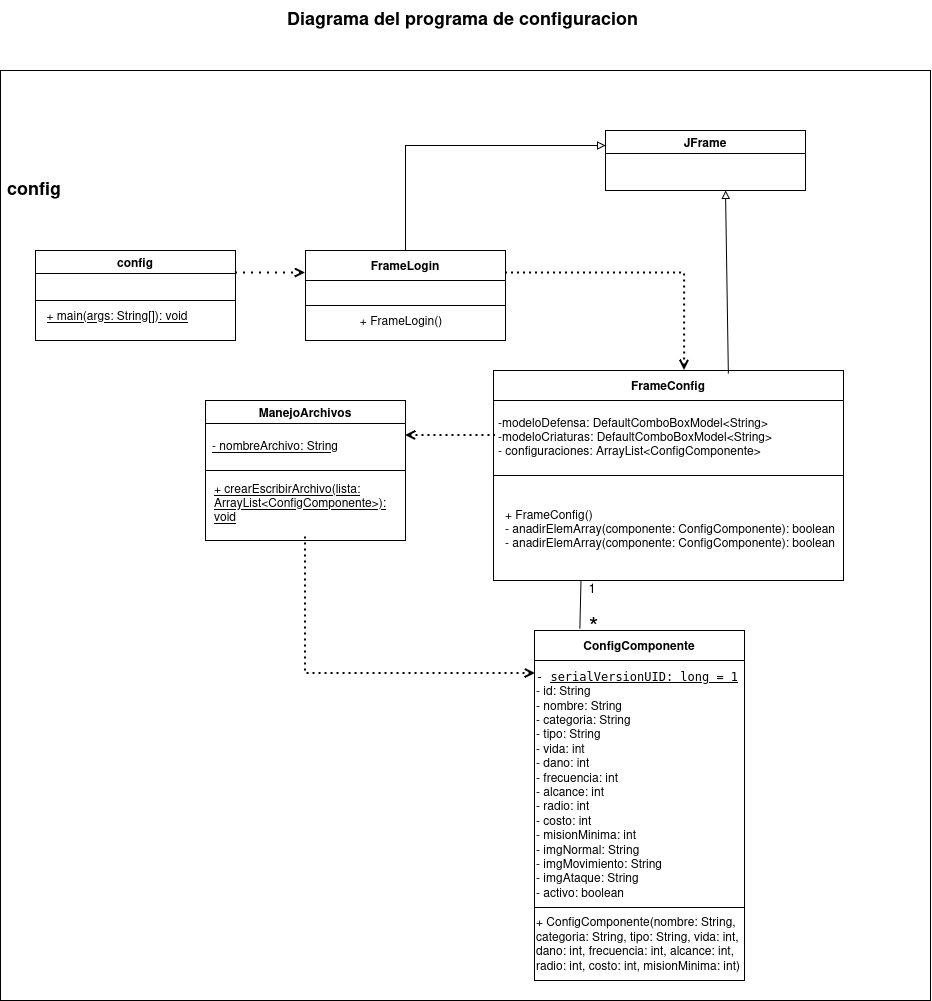

The diagram above was exported from draw.io. Its source (the exported page's mxGraphModel, read from the mxfile embedded in the PNG):
<mxGraphModel dx="2455" dy="1513" grid="1" gridSize="10" guides="1" tooltips="1" connect="1" arrows="1" fold="1" page="1" pageScale="1" pageWidth="850" pageHeight="1100" math="0" shadow="0">
  <root>
    <mxCell id="0" />
    <mxCell id="1" parent="0" />
    <mxCell id="FD94IhJ2yhjnGIsFmaNM-32" parent="1" style="whiteSpace=wrap;html=1;aspect=fixed;" value="" vertex="1">
      <mxGeometry height="930" width="930" x="132" y="100" as="geometry" />
    </mxCell>
    <mxCell id="FD94IhJ2yhjnGIsFmaNM-1" parent="1" style="swimlane;whiteSpace=wrap;html=1;" value="config" vertex="1">
      <mxGeometry height="90" width="200" x="167" y="280" as="geometry" />
    </mxCell>
    <mxCell id="FD94IhJ2yhjnGIsFmaNM-4" parent="FD94IhJ2yhjnGIsFmaNM-1" style="text;html=1;whiteSpace=wrap;strokeColor=none;fillColor=none;align=center;verticalAlign=middle;rounded=0;fontStyle=4" value="+ main(args: String[]): void" vertex="1">
      <mxGeometry height="30" width="170" x="-3" y="50" as="geometry" />
    </mxCell>
    <mxCell id="FD94IhJ2yhjnGIsFmaNM-9" edge="1" parent="FD94IhJ2yhjnGIsFmaNM-1" style="endArrow=none;html=1;rounded=0;" value="">
      <mxGeometry height="50" relative="1" width="50" as="geometry">
        <mxPoint y="50" as="sourcePoint" />
        <mxPoint x="200" y="50" as="targetPoint" />
      </mxGeometry>
    </mxCell>
    <mxCell id="FD94IhJ2yhjnGIsFmaNM-2" parent="1" style="text;html=1;whiteSpace=wrap;overflow=hidden;rounded=0;fontSize=18;fontStyle=1" value="Diagrama del programa de configuracion" vertex="1">
      <mxGeometry height="60" width="360" x="417" y="30" as="geometry" />
    </mxCell>
    <mxCell id="FD94IhJ2yhjnGIsFmaNM-6" parent="1" style="swimlane;whiteSpace=wrap;html=1;startSize=30;" value="&lt;div&gt;FrameLogin&lt;/div&gt;" vertex="1">
      <mxGeometry height="90" width="200" x="437" y="280" as="geometry" />
    </mxCell>
    <mxCell id="FD94IhJ2yhjnGIsFmaNM-40" parent="FD94IhJ2yhjnGIsFmaNM-6" style="text;html=1;whiteSpace=wrap;strokeColor=none;fillColor=none;align=center;verticalAlign=middle;rounded=0;" value="+ FrameLogin()" vertex="1">
      <mxGeometry height="20" width="110" x="41" y="60" as="geometry" />
    </mxCell>
    <mxCell id="FD94IhJ2yhjnGIsFmaNM-8" edge="1" parent="1" style="endArrow=none;html=1;rounded=0;entryX=1;entryY=0.5;entryDx=0;entryDy=0;exitX=0;exitY=0.5;exitDx=0;exitDy=0;" value="">
      <mxGeometry height="50" relative="1" width="50" as="geometry">
        <mxPoint x="437" y="335" as="sourcePoint" />
        <mxPoint x="637" y="335" as="targetPoint" />
      </mxGeometry>
    </mxCell>
    <mxCell id="FD94IhJ2yhjnGIsFmaNM-11" parent="1" style="swimlane;whiteSpace=wrap;html=1;" value="ManejoArchivos" vertex="1">
      <mxGeometry height="140" width="200" x="337" y="430" as="geometry" />
    </mxCell>
    <mxCell id="FD94IhJ2yhjnGIsFmaNM-12" parent="FD94IhJ2yhjnGIsFmaNM-11" style="text;html=1;whiteSpace=wrap;strokeColor=none;fillColor=none;align=left;verticalAlign=middle;rounded=0;fontStyle=4" value="+ crearEscribirArchivo(lista: ArrayList&amp;lt;ConfigComponente&amp;gt;): void" vertex="1">
      <mxGeometry height="30" width="180" x="7" y="87" as="geometry" />
    </mxCell>
    <mxCell id="FD94IhJ2yhjnGIsFmaNM-26" parent="FD94IhJ2yhjnGIsFmaNM-11" style="text;html=1;whiteSpace=wrap;strokeColor=none;fillColor=none;align=center;verticalAlign=middle;rounded=0;fontStyle=4" value="- nombreArchivo: String" vertex="1">
      <mxGeometry height="30" width="140" y="30" as="geometry" />
    </mxCell>
    <mxCell id="FD94IhJ2yhjnGIsFmaNM-19" parent="1" style="swimlane;whiteSpace=wrap;html=1;startSize=30;" value="&lt;div&gt;FrameConfig&lt;/div&gt;" vertex="1">
      <mxGeometry height="210" width="350" x="625" y="400" as="geometry" />
    </mxCell>
    <mxCell id="FD94IhJ2yhjnGIsFmaNM-22" parent="FD94IhJ2yhjnGIsFmaNM-19" style="text;html=1;whiteSpace=wrap;strokeColor=none;fillColor=none;align=left;verticalAlign=middle;rounded=0;" value="&lt;div&gt;-modeloDefensa:&amp;nbsp;DefaultComboBoxModel&amp;lt;String&amp;gt;&lt;/div&gt;&lt;div&gt;-modeloCriaturas:&amp;nbsp;DefaultComboBoxModel&amp;lt;String&amp;gt;&lt;/div&gt;&lt;div&gt;- configuraciones: ArrayList&amp;lt;ConfigComponente&amp;gt;&lt;/div&gt;" vertex="1">
      <mxGeometry height="30" width="277" x="3" y="51" as="geometry" />
    </mxCell>
    <mxCell id="FD94IhJ2yhjnGIsFmaNM-23" parent="FD94IhJ2yhjnGIsFmaNM-19" style="text;html=1;whiteSpace=wrap;strokeColor=none;fillColor=none;align=left;verticalAlign=middle;rounded=0;" value="&lt;div&gt;+ FrameConfig()&lt;/div&gt;&lt;div&gt;-&amp;nbsp;anadirElemArray(componente: ConfigComponente): boolean&lt;/div&gt;&lt;div&gt;-&amp;nbsp;anadirElemArray(componente: ConfigComponente): boolean&lt;/div&gt;" vertex="1">
      <mxGeometry height="30" width="340" x="10" y="143" as="geometry" />
    </mxCell>
    <mxCell id="FD94IhJ2yhjnGIsFmaNM-24" edge="1" parent="1" source="FD94IhJ2yhjnGIsFmaNM-6" style="endArrow=open;html=1;rounded=0;exitX=1;exitY=0.25;exitDx=0;exitDy=0;entryX=0.546;entryY=0;entryDx=0;entryDy=0;entryPerimeter=0;edgeStyle=orthogonalEdgeStyle;dashed=1;dashPattern=1 2;strokeWidth=2;endFill=0;" target="FD94IhJ2yhjnGIsFmaNM-19" value="">
      <mxGeometry height="50" relative="1" width="50" as="geometry">
        <mxPoint x="757" y="360" as="sourcePoint" />
        <mxPoint x="807" y="310" as="targetPoint" />
      </mxGeometry>
    </mxCell>
    <mxCell id="FD94IhJ2yhjnGIsFmaNM-25" edge="1" parent="1" source="FD94IhJ2yhjnGIsFmaNM-11" style="endArrow=none;html=1;rounded=0;exitX=1;exitY=0.25;exitDx=0;exitDy=0;dashed=1;dashPattern=1 2;strokeWidth=2;startArrow=open;startFill=0;" value="">
      <mxGeometry height="50" relative="1" width="50" as="geometry">
        <mxPoint x="497" y="510" as="sourcePoint" />
        <mxPoint x="627" y="465" as="targetPoint" />
      </mxGeometry>
    </mxCell>
    <mxCell id="FD94IhJ2yhjnGIsFmaNM-18" edge="1" parent="1" source="FD94IhJ2yhjnGIsFmaNM-11" style="endArrow=none;html=1;rounded=0;entryX=1;entryY=0.5;entryDx=0;entryDy=0;exitX=0;exitY=0.5;exitDx=0;exitDy=0;" target="FD94IhJ2yhjnGIsFmaNM-11" value="">
      <mxGeometry height="50" relative="1" width="50" as="geometry">
        <mxPoint x="337" y="500" as="sourcePoint" />
        <mxPoint x="537" y="487" as="targetPoint" />
      </mxGeometry>
    </mxCell>
    <mxCell id="FD94IhJ2yhjnGIsFmaNM-28" parent="1" style="swimlane;whiteSpace=wrap;html=1;startSize=30;" value="&lt;div&gt;ConfigComponente&lt;/div&gt;" vertex="1">
      <mxGeometry height="350" width="210" x="666" y="660" as="geometry" />
    </mxCell>
    <mxCell id="FD94IhJ2yhjnGIsFmaNM-29" parent="FD94IhJ2yhjnGIsFmaNM-28" style="text;html=1;whiteSpace=wrap;strokeColor=none;fillColor=none;align=left;verticalAlign=middle;rounded=0;" value="&lt;div&gt;&lt;code dir=&quot;ltr&quot;&gt;- &lt;u&gt;serialVersionUID: long = 1&lt;/u&gt;&lt;/code&gt;&lt;/div&gt;&lt;div&gt;- id: String&lt;/div&gt;&lt;div&gt;- nombre: String&lt;/div&gt;&lt;div&gt;- categoria: String&lt;/div&gt;&lt;div&gt;- tipo: String&lt;/div&gt;&lt;div&gt;- vida: int&lt;/div&gt;&lt;div&gt;- dano: int&lt;/div&gt;&lt;div&gt;- frecuencia: int&lt;/div&gt;&lt;div&gt;- alcance: int&lt;/div&gt;&lt;div&gt;- radio: int&lt;/div&gt;&lt;div&gt;- costo: int&lt;/div&gt;&lt;div&gt;- misionMinima: int&lt;/div&gt;&lt;div&gt;- imgNormal: String&lt;/div&gt;&lt;div&gt;- imgMovimiento: String&lt;/div&gt;&lt;div&gt;- imgAtaque: String&lt;/div&gt;&lt;div&gt;- activo: boolean&lt;/div&gt;&lt;div&gt;&lt;br&gt;&lt;/div&gt;" vertex="1">
      <mxGeometry height="150" width="210" y="86" as="geometry" />
    </mxCell>
    <mxCell id="FD94IhJ2yhjnGIsFmaNM-30" edge="1" parent="FD94IhJ2yhjnGIsFmaNM-28" style="endArrow=none;html=1;rounded=0;" value="">
      <mxGeometry height="50" relative="1" width="50" as="geometry">
        <mxPoint y="277" as="sourcePoint" />
        <mxPoint x="210" y="277" as="targetPoint" />
      </mxGeometry>
    </mxCell>
    <mxCell id="FD94IhJ2yhjnGIsFmaNM-47" parent="FD94IhJ2yhjnGIsFmaNM-28" style="text;html=1;whiteSpace=wrap;strokeColor=none;fillColor=none;align=left;verticalAlign=middle;rounded=0;" value="+ ConfigComponente(nombre: String, categoria: String, tipo: String, vida: int, dano: int, frecuencia: int, alcance: int, radio: int, costo: int, misionMinima: int)" vertex="1">
      <mxGeometry height="30" width="210" y="298" as="geometry" />
    </mxCell>
    <mxCell id="FD94IhJ2yhjnGIsFmaNM-31" edge="1" parent="1" source="FD94IhJ2yhjnGIsFmaNM-28" style="endArrow=none;html=1;rounded=0;exitX=0.216;exitY=-0.006;exitDx=0;exitDy=0;exitPerimeter=0;entryX=0.25;entryY=1;entryDx=0;entryDy=0;" target="FD94IhJ2yhjnGIsFmaNM-19" value="">
      <mxGeometry height="50" relative="1" width="50" as="geometry">
        <mxPoint x="657" y="620" as="sourcePoint" />
        <mxPoint x="707" y="570" as="targetPoint" />
      </mxGeometry>
    </mxCell>
    <mxCell id="FD94IhJ2yhjnGIsFmaNM-34" parent="1" style="text;html=1;whiteSpace=wrap;overflow=hidden;rounded=0;fontSize=18;fontStyle=1" value="config" vertex="1">
      <mxGeometry height="60" width="360" x="137" y="200" as="geometry" />
    </mxCell>
    <mxCell id="FD94IhJ2yhjnGIsFmaNM-35" edge="1" parent="1" source="FD94IhJ2yhjnGIsFmaNM-1" style="endArrow=open;dashed=1;html=1;dashPattern=1 3;strokeWidth=2;rounded=0;exitX=1;exitY=0.25;exitDx=0;exitDy=0;endFill=0;entryX=0;entryY=0.25;entryDx=0;entryDy=0;" target="FD94IhJ2yhjnGIsFmaNM-6" value="">
      <mxGeometry height="50" relative="1" width="50" as="geometry">
        <mxPoint x="367" y="320" as="sourcePoint" />
        <mxPoint x="417" y="270" as="targetPoint" />
      </mxGeometry>
    </mxCell>
    <mxCell id="FD94IhJ2yhjnGIsFmaNM-36" parent="1" style="text;html=1;whiteSpace=wrap;strokeColor=none;fillColor=none;align=center;verticalAlign=middle;rounded=0;fontSize=25;" value="*" vertex="1">
      <mxGeometry height="20" width="25" x="713" y="645" as="geometry" />
    </mxCell>
    <mxCell id="FD94IhJ2yhjnGIsFmaNM-37" parent="1" style="text;html=1;whiteSpace=wrap;strokeColor=none;fillColor=none;align=center;verticalAlign=middle;rounded=0;fontSize=13;" value="1" vertex="1">
      <mxGeometry height="20" width="30" x="709" y="607" as="geometry" />
    </mxCell>
    <mxCell id="FD94IhJ2yhjnGIsFmaNM-38" edge="1" parent="1" style="endArrow=none;html=1;rounded=0;dashed=1;dashPattern=1 2;strokeWidth=2;startArrow=open;startFill=0;entryX=0.5;entryY=1;entryDx=0;entryDy=0;" value="">
      <mxGeometry height="50" relative="1" width="50" as="geometry">
        <Array as="points">
          <mxPoint x="437" y="703" />
        </Array>
        <mxPoint x="667" y="703" as="sourcePoint" />
        <mxPoint x="437" y="563" as="targetPoint" />
      </mxGeometry>
    </mxCell>
    <mxCell id="FD94IhJ2yhjnGIsFmaNM-39" edge="1" parent="1" source="FD94IhJ2yhjnGIsFmaNM-19" style="endArrow=none;html=1;rounded=0;entryX=1;entryY=0.5;entryDx=0;entryDy=0;exitX=0;exitY=0.5;exitDx=0;exitDy=0;" target="FD94IhJ2yhjnGIsFmaNM-19" value="">
      <mxGeometry height="50" relative="1" width="50" as="geometry">
        <mxPoint x="628" y="510" as="sourcePoint" />
        <mxPoint x="828" y="510" as="targetPoint" />
      </mxGeometry>
    </mxCell>
    <mxCell id="FD94IhJ2yhjnGIsFmaNM-49" parent="1" style="swimlane;whiteSpace=wrap;html=1;" value="JFrame" vertex="1">
      <mxGeometry height="60" width="200" x="737" y="160" as="geometry" />
    </mxCell>
    <mxCell id="FD94IhJ2yhjnGIsFmaNM-50" edge="1" parent="1" source="FD94IhJ2yhjnGIsFmaNM-6" style="endArrow=block;html=1;rounded=0;entryX=0;entryY=0.25;entryDx=0;entryDy=0;exitX=0.5;exitY=0;exitDx=0;exitDy=0;startArrow=none;startFill=0;endFill=0;" target="FD94IhJ2yhjnGIsFmaNM-49" value="">
      <mxGeometry height="50" relative="1" width="50" as="geometry">
        <Array as="points">
          <mxPoint x="537" y="175" />
        </Array>
        <mxPoint x="667" y="220" as="sourcePoint" />
        <mxPoint x="717" y="170" as="targetPoint" />
      </mxGeometry>
    </mxCell>
    <mxCell id="FD94IhJ2yhjnGIsFmaNM-51" edge="1" parent="1" source="FD94IhJ2yhjnGIsFmaNM-19" style="endArrow=block;html=1;rounded=0;exitX=0.671;exitY=0.014;exitDx=0;exitDy=0;exitPerimeter=0;startArrow=none;startFill=0;endFill=0;" value="">
      <mxGeometry height="50" relative="1" width="50" as="geometry">
        <mxPoint x="857" y="300" as="sourcePoint" />
        <mxPoint x="857" y="220" as="targetPoint" />
      </mxGeometry>
    </mxCell>
  </root>
</mxGraphModel>